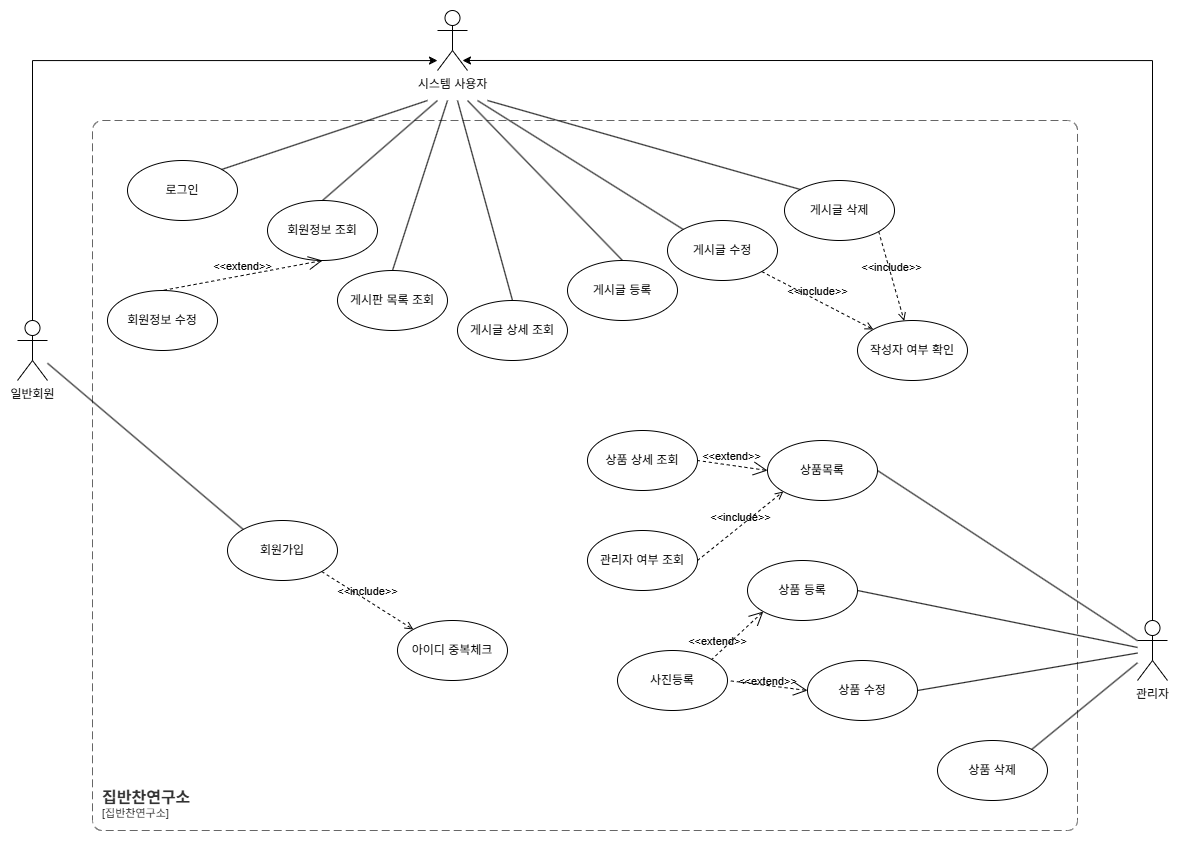

The diagram above was exported from draw.io. Its source (the exported page's mxGraphModel, read from the mxfile embedded in the PNG):
<mxGraphModel dx="1857" dy="1047" grid="1" gridSize="10" guides="1" tooltips="1" connect="1" arrows="1" fold="1" page="1" pageScale="1" pageWidth="827" pageHeight="1169" math="0" shadow="0">
  <root>
    <mxCell id="0" />
    <mxCell id="1" parent="0" />
    <mxCell id="0j6ybGDhUAvdYmgbMB3_-30" value="" style="edgeStyle=orthogonalEdgeStyle;rounded=0;orthogonalLoop=1;jettySize=auto;html=1;" edge="1" parent="1" source="0j6ybGDhUAvdYmgbMB3_-1" target="0j6ybGDhUAvdYmgbMB3_-29">
      <mxGeometry relative="1" as="geometry">
        <Array as="points">
          <mxPoint x="75" y="110" />
        </Array>
      </mxGeometry>
    </mxCell>
    <mxCell id="0j6ybGDhUAvdYmgbMB3_-1" value="일반회원" style="shape=umlActor;verticalLabelPosition=bottom;verticalAlign=top;html=1;" vertex="1" parent="1">
      <mxGeometry x="60" y="370" width="30" height="60" as="geometry" />
    </mxCell>
    <mxCell id="0j6ybGDhUAvdYmgbMB3_-3" value="로그인" style="ellipse;whiteSpace=wrap;html=1;" vertex="1" parent="1">
      <mxGeometry x="170" y="210" width="110" height="60" as="geometry" />
    </mxCell>
    <object c4Name="집반찬연구소" c4Type="SystemScopeBoundary" c4Application="집반찬연구소" label="&lt;font style=&quot;font-size: 16px&quot;&gt;&lt;b&gt;&lt;div style=&quot;text-align: left&quot;&gt;%c4Name%&lt;/div&gt;&lt;/b&gt;&lt;/font&gt;&lt;div style=&quot;text-align: left&quot;&gt;[%c4Application%]&lt;/div&gt;" placeholders="1" id="0j6ybGDhUAvdYmgbMB3_-8">
      <mxCell style="rounded=1;fontSize=11;whiteSpace=wrap;html=1;dashed=1;arcSize=20;fillColor=none;strokeColor=#666666;fontColor=#333333;labelBackgroundColor=none;align=left;verticalAlign=bottom;labelBorderColor=none;spacingTop=0;spacing=10;dashPattern=8 4;metaEdit=1;rotatable=0;perimeter=rectanglePerimeter;noLabel=0;labelPadding=0;allowArrows=0;connectable=0;expand=0;recursiveResize=0;editable=1;pointerEvents=0;absoluteArcSize=1;points=[[0.25,0,0],[0.5,0,0],[0.75,0,0],[1,0.25,0],[1,0.5,0],[1,0.75,0],[0.75,1,0],[0.5,1,0],[0.25,1,0],[0,0.75,0],[0,0.5,0],[0,0.25,0]];" vertex="1" parent="1">
        <mxGeometry x="135" y="170" width="985" height="710" as="geometry" />
      </mxCell>
    </object>
    <mxCell id="0j6ybGDhUAvdYmgbMB3_-9" value="회원가입" style="ellipse;whiteSpace=wrap;html=1;" vertex="1" parent="1">
      <mxGeometry x="270" y="570" width="110" height="60" as="geometry" />
    </mxCell>
    <mxCell id="0j6ybGDhUAvdYmgbMB3_-10" value="게시글 등록" style="ellipse;whiteSpace=wrap;html=1;" vertex="1" parent="1">
      <mxGeometry x="610" y="310" width="110" height="60" as="geometry" />
    </mxCell>
    <mxCell id="0j6ybGDhUAvdYmgbMB3_-32" value="" style="edgeStyle=orthogonalEdgeStyle;rounded=0;orthogonalLoop=1;jettySize=auto;html=1;exitX=0.5;exitY=0;exitDx=0;exitDy=0;exitPerimeter=0;entryX=0.833;entryY=0.833;entryDx=0;entryDy=0;entryPerimeter=0;" edge="1" parent="1" source="0j6ybGDhUAvdYmgbMB3_-13" target="0j6ybGDhUAvdYmgbMB3_-29">
      <mxGeometry relative="1" as="geometry">
        <mxPoint x="970" y="370" as="sourcePoint" />
        <mxPoint x="615" y="110" as="targetPoint" />
        <Array as="points">
          <mxPoint x="1195" y="110" />
        </Array>
      </mxGeometry>
    </mxCell>
    <mxCell id="0j6ybGDhUAvdYmgbMB3_-13" value="관리자" style="shape=umlActor;verticalLabelPosition=bottom;verticalAlign=top;html=1;" vertex="1" parent="1">
      <mxGeometry x="1180" y="670" width="30" height="60" as="geometry" />
    </mxCell>
    <mxCell id="0j6ybGDhUAvdYmgbMB3_-14" value="게시판 목록 조회" style="ellipse;whiteSpace=wrap;html=1;" vertex="1" parent="1">
      <mxGeometry x="380" y="320" width="110" height="60" as="geometry" />
    </mxCell>
    <mxCell id="0j6ybGDhUAvdYmgbMB3_-15" value="게시글 수정" style="ellipse;whiteSpace=wrap;html=1;" vertex="1" parent="1">
      <mxGeometry x="710" y="270" width="110" height="60" as="geometry" />
    </mxCell>
    <mxCell id="0j6ybGDhUAvdYmgbMB3_-16" value="게시글 삭제" style="ellipse;whiteSpace=wrap;html=1;" vertex="1" parent="1">
      <mxGeometry x="827" y="230" width="110" height="60" as="geometry" />
    </mxCell>
    <mxCell id="0j6ybGDhUAvdYmgbMB3_-17" value="작성자 여부 확인" style="ellipse;whiteSpace=wrap;html=1;" vertex="1" parent="1">
      <mxGeometry x="900" y="370" width="110" height="60" as="geometry" />
    </mxCell>
    <mxCell id="0j6ybGDhUAvdYmgbMB3_-18" value="게시글 상세 조회" style="ellipse;whiteSpace=wrap;html=1;" vertex="1" parent="1">
      <mxGeometry x="500" y="350" width="110" height="60" as="geometry" />
    </mxCell>
    <mxCell id="0j6ybGDhUAvdYmgbMB3_-19" value="아이디 중복체크" style="ellipse;whiteSpace=wrap;html=1;" vertex="1" parent="1">
      <mxGeometry x="440" y="670" width="110" height="60" as="geometry" />
    </mxCell>
    <mxCell id="0j6ybGDhUAvdYmgbMB3_-20" value="회원정보 조회" style="ellipse;whiteSpace=wrap;html=1;" vertex="1" parent="1">
      <mxGeometry x="310" y="250" width="110" height="60" as="geometry" />
    </mxCell>
    <mxCell id="0j6ybGDhUAvdYmgbMB3_-21" value="회원정보 수정" style="ellipse;whiteSpace=wrap;html=1;" vertex="1" parent="1">
      <mxGeometry x="150" y="340" width="110" height="60" as="geometry" />
    </mxCell>
    <mxCell id="0j6ybGDhUAvdYmgbMB3_-23" value="상품목록" style="ellipse;whiteSpace=wrap;html=1;" vertex="1" parent="1">
      <mxGeometry x="810" y="490" width="110" height="60" as="geometry" />
    </mxCell>
    <mxCell id="0j6ybGDhUAvdYmgbMB3_-24" value="상품 수정" style="ellipse;whiteSpace=wrap;html=1;" vertex="1" parent="1">
      <mxGeometry x="850" y="710" width="110" height="60" as="geometry" />
    </mxCell>
    <mxCell id="0j6ybGDhUAvdYmgbMB3_-25" value="상품 삭제" style="ellipse;whiteSpace=wrap;html=1;" vertex="1" parent="1">
      <mxGeometry x="980" y="790" width="110" height="60" as="geometry" />
    </mxCell>
    <mxCell id="0j6ybGDhUAvdYmgbMB3_-26" value="상품 등록" style="ellipse;whiteSpace=wrap;html=1;" vertex="1" parent="1">
      <mxGeometry x="790" y="610" width="110" height="60" as="geometry" />
    </mxCell>
    <mxCell id="0j6ybGDhUAvdYmgbMB3_-29" value="시스템 사용자" style="shape=umlActor;verticalLabelPosition=bottom;verticalAlign=top;html=1;" vertex="1" parent="1">
      <mxGeometry x="480" y="60" width="30" height="60" as="geometry" />
    </mxCell>
    <mxCell id="0j6ybGDhUAvdYmgbMB3_-33" value="" style="edgeStyle=none;html=1;endArrow=none;verticalAlign=bottom;rounded=0;entryX=1;entryY=0;entryDx=0;entryDy=0;" edge="1" parent="1" target="0j6ybGDhUAvdYmgbMB3_-3">
      <mxGeometry width="160" relative="1" as="geometry">
        <mxPoint x="470" y="150" as="sourcePoint" />
        <mxPoint x="450" y="250" as="targetPoint" />
      </mxGeometry>
    </mxCell>
    <mxCell id="0j6ybGDhUAvdYmgbMB3_-34" value="" style="edgeStyle=none;html=1;endArrow=none;verticalAlign=bottom;rounded=0;entryX=0.5;entryY=0;entryDx=0;entryDy=0;" edge="1" parent="1" target="0j6ybGDhUAvdYmgbMB3_-20">
      <mxGeometry width="160" relative="1" as="geometry">
        <mxPoint x="480" y="150" as="sourcePoint" />
        <mxPoint x="610" y="240" as="targetPoint" />
      </mxGeometry>
    </mxCell>
    <mxCell id="0j6ybGDhUAvdYmgbMB3_-35" value="&amp;lt;&amp;lt;extend&amp;gt;&amp;gt;" style="edgeStyle=none;html=1;startArrow=open;endArrow=none;startSize=12;verticalAlign=bottom;dashed=1;labelBackgroundColor=none;rounded=0;entryX=0.5;entryY=0;entryDx=0;entryDy=0;exitX=0.5;exitY=1;exitDx=0;exitDy=0;" edge="1" parent="1" source="0j6ybGDhUAvdYmgbMB3_-20" target="0j6ybGDhUAvdYmgbMB3_-21">
      <mxGeometry width="160" relative="1" as="geometry">
        <mxPoint x="220" y="410" as="sourcePoint" />
        <mxPoint x="380" y="410" as="targetPoint" />
      </mxGeometry>
    </mxCell>
    <mxCell id="0j6ybGDhUAvdYmgbMB3_-36" value="" style="edgeStyle=none;html=1;endArrow=none;verticalAlign=bottom;rounded=0;exitX=1;exitY=0.5;exitDx=0;exitDy=0;" edge="1" parent="1" source="0j6ybGDhUAvdYmgbMB3_-23" target="0j6ybGDhUAvdYmgbMB3_-13">
      <mxGeometry width="160" relative="1" as="geometry">
        <mxPoint x="460" y="320" as="sourcePoint" />
        <mxPoint x="620" y="320" as="targetPoint" />
      </mxGeometry>
    </mxCell>
    <mxCell id="0j6ybGDhUAvdYmgbMB3_-37" value="" style="edgeStyle=none;html=1;endArrow=none;verticalAlign=bottom;rounded=0;entryX=0;entryY=0;entryDx=0;entryDy=0;" edge="1" parent="1" source="0j6ybGDhUAvdYmgbMB3_-1" target="0j6ybGDhUAvdYmgbMB3_-9">
      <mxGeometry width="160" relative="1" as="geometry">
        <mxPoint x="480" y="430" as="sourcePoint" />
        <mxPoint x="640" y="430" as="targetPoint" />
      </mxGeometry>
    </mxCell>
    <mxCell id="0j6ybGDhUAvdYmgbMB3_-38" value="&amp;lt;&amp;lt;include&amp;gt;&amp;gt;" style="edgeStyle=none;html=1;endArrow=open;verticalAlign=bottom;dashed=1;labelBackgroundColor=none;rounded=0;exitX=1;exitY=1;exitDx=0;exitDy=0;entryX=0;entryY=0;entryDx=0;entryDy=0;" edge="1" parent="1" source="0j6ybGDhUAvdYmgbMB3_-9" target="0j6ybGDhUAvdYmgbMB3_-19">
      <mxGeometry width="160" relative="1" as="geometry">
        <mxPoint x="480" y="430" as="sourcePoint" />
        <mxPoint x="390" y="540" as="targetPoint" />
      </mxGeometry>
    </mxCell>
    <mxCell id="0j6ybGDhUAvdYmgbMB3_-41" value="" style="edgeStyle=none;html=1;endArrow=none;verticalAlign=bottom;rounded=0;entryX=0.5;entryY=0;entryDx=0;entryDy=0;" edge="1" parent="1" target="0j6ybGDhUAvdYmgbMB3_-14">
      <mxGeometry width="160" relative="1" as="geometry">
        <mxPoint x="490" y="150" as="sourcePoint" />
        <mxPoint x="640" y="430" as="targetPoint" />
      </mxGeometry>
    </mxCell>
    <mxCell id="0j6ybGDhUAvdYmgbMB3_-44" value="" style="edgeStyle=none;html=1;endArrow=none;verticalAlign=bottom;rounded=0;entryX=0.5;entryY=0;entryDx=0;entryDy=0;" edge="1" parent="1" target="0j6ybGDhUAvdYmgbMB3_-10">
      <mxGeometry width="160" relative="1" as="geometry">
        <mxPoint x="510" y="150" as="sourcePoint" />
        <mxPoint x="500" y="390" as="targetPoint" />
      </mxGeometry>
    </mxCell>
    <mxCell id="0j6ybGDhUAvdYmgbMB3_-45" value="" style="edgeStyle=none;html=1;endArrow=none;verticalAlign=bottom;rounded=0;entryX=0;entryY=0;entryDx=0;entryDy=0;" edge="1" parent="1" target="0j6ybGDhUAvdYmgbMB3_-15">
      <mxGeometry width="160" relative="1" as="geometry">
        <mxPoint x="520" y="150" as="sourcePoint" />
        <mxPoint x="665" y="430" as="targetPoint" />
      </mxGeometry>
    </mxCell>
    <mxCell id="0j6ybGDhUAvdYmgbMB3_-46" value="" style="edgeStyle=none;html=1;endArrow=none;verticalAlign=bottom;rounded=0;entryX=0;entryY=0;entryDx=0;entryDy=0;" edge="1" parent="1" target="0j6ybGDhUAvdYmgbMB3_-16">
      <mxGeometry width="160" relative="1" as="geometry">
        <mxPoint x="530" y="150" as="sourcePoint" />
        <mxPoint x="640" y="430" as="targetPoint" />
      </mxGeometry>
    </mxCell>
    <mxCell id="0j6ybGDhUAvdYmgbMB3_-47" value="&amp;lt;&amp;lt;include&amp;gt;&amp;gt;" style="edgeStyle=none;html=1;endArrow=open;verticalAlign=bottom;dashed=1;labelBackgroundColor=none;rounded=0;exitX=1;exitY=1;exitDx=0;exitDy=0;entryX=0;entryY=0;entryDx=0;entryDy=0;" edge="1" parent="1" source="0j6ybGDhUAvdYmgbMB3_-15" target="0j6ybGDhUAvdYmgbMB3_-17">
      <mxGeometry width="160" relative="1" as="geometry">
        <mxPoint x="480" y="430" as="sourcePoint" />
        <mxPoint x="640" y="430" as="targetPoint" />
      </mxGeometry>
    </mxCell>
    <mxCell id="0j6ybGDhUAvdYmgbMB3_-48" value="&amp;lt;&amp;lt;include&amp;gt;&amp;gt;" style="edgeStyle=none;html=1;endArrow=open;verticalAlign=bottom;dashed=1;labelBackgroundColor=none;rounded=0;exitX=1;exitY=1;exitDx=0;exitDy=0;" edge="1" parent="1" source="0j6ybGDhUAvdYmgbMB3_-16" target="0j6ybGDhUAvdYmgbMB3_-17">
      <mxGeometry width="160" relative="1" as="geometry">
        <mxPoint x="880" y="370" as="sourcePoint" />
        <mxPoint x="1002" y="388" as="targetPoint" />
      </mxGeometry>
    </mxCell>
    <mxCell id="0j6ybGDhUAvdYmgbMB3_-50" value="상품 상세 조회" style="ellipse;whiteSpace=wrap;html=1;" vertex="1" parent="1">
      <mxGeometry x="630" y="480" width="110" height="60" as="geometry" />
    </mxCell>
    <mxCell id="0j6ybGDhUAvdYmgbMB3_-51" value="&amp;lt;&amp;lt;extend&amp;gt;&amp;gt;" style="edgeStyle=none;html=1;startArrow=open;endArrow=none;startSize=12;verticalAlign=bottom;dashed=1;labelBackgroundColor=none;rounded=0;entryX=1;entryY=0.5;entryDx=0;entryDy=0;exitX=0;exitY=0.5;exitDx=0;exitDy=0;" edge="1" parent="1" source="0j6ybGDhUAvdYmgbMB3_-23" target="0j6ybGDhUAvdYmgbMB3_-50">
      <mxGeometry width="160" relative="1" as="geometry">
        <mxPoint x="680" y="520" as="sourcePoint" />
        <mxPoint x="640" y="580" as="targetPoint" />
      </mxGeometry>
    </mxCell>
    <mxCell id="0j6ybGDhUAvdYmgbMB3_-52" value="" style="edgeStyle=none;html=1;endArrow=none;verticalAlign=bottom;rounded=0;exitX=1;exitY=0.5;exitDx=0;exitDy=0;" edge="1" parent="1" source="0j6ybGDhUAvdYmgbMB3_-26" target="0j6ybGDhUAvdYmgbMB3_-13">
      <mxGeometry width="160" relative="1" as="geometry">
        <mxPoint x="1150" y="700" as="sourcePoint" />
        <mxPoint x="1410" y="870" as="targetPoint" />
      </mxGeometry>
    </mxCell>
    <mxCell id="0j6ybGDhUAvdYmgbMB3_-53" value="관리자 여부 조회" style="ellipse;whiteSpace=wrap;html=1;" vertex="1" parent="1">
      <mxGeometry x="630" y="580" width="110" height="60" as="geometry" />
    </mxCell>
    <mxCell id="0j6ybGDhUAvdYmgbMB3_-54" value="&amp;lt;&amp;lt;include&amp;gt;&amp;gt;" style="edgeStyle=none;html=1;endArrow=open;verticalAlign=bottom;dashed=1;labelBackgroundColor=none;rounded=0;entryX=0;entryY=1;entryDx=0;entryDy=0;" edge="1" parent="1" target="0j6ybGDhUAvdYmgbMB3_-23">
      <mxGeometry width="160" relative="1" as="geometry">
        <mxPoint x="740" y="610" as="sourcePoint" />
        <mxPoint x="902" y="598" as="targetPoint" />
      </mxGeometry>
    </mxCell>
    <mxCell id="0j6ybGDhUAvdYmgbMB3_-55" value="" style="edgeStyle=none;html=1;endArrow=none;verticalAlign=bottom;rounded=0;exitX=1;exitY=0.5;exitDx=0;exitDy=0;" edge="1" parent="1" source="0j6ybGDhUAvdYmgbMB3_-24" target="0j6ybGDhUAvdYmgbMB3_-13">
      <mxGeometry width="160" relative="1" as="geometry">
        <mxPoint x="1010" y="710" as="sourcePoint" />
        <mxPoint x="1290" y="767" as="targetPoint" />
      </mxGeometry>
    </mxCell>
    <mxCell id="0j6ybGDhUAvdYmgbMB3_-56" value="" style="edgeStyle=none;html=1;endArrow=none;verticalAlign=bottom;rounded=0;exitX=1;exitY=0;exitDx=0;exitDy=0;" edge="1" parent="1" source="0j6ybGDhUAvdYmgbMB3_-25" target="0j6ybGDhUAvdYmgbMB3_-13">
      <mxGeometry width="160" relative="1" as="geometry">
        <mxPoint x="1073" y="795" as="sourcePoint" />
        <mxPoint x="1280" y="760" as="targetPoint" />
      </mxGeometry>
    </mxCell>
    <mxCell id="0j6ybGDhUAvdYmgbMB3_-59" value="" style="edgeStyle=none;html=1;endArrow=none;verticalAlign=bottom;rounded=0;entryX=0.5;entryY=0;entryDx=0;entryDy=0;" edge="1" parent="1" target="0j6ybGDhUAvdYmgbMB3_-18">
      <mxGeometry width="160" relative="1" as="geometry">
        <mxPoint x="500" y="150" as="sourcePoint" />
        <mxPoint x="710" y="300" as="targetPoint" />
      </mxGeometry>
    </mxCell>
    <mxCell id="0j6ybGDhUAvdYmgbMB3_-60" value="사진등록" style="ellipse;whiteSpace=wrap;html=1;" vertex="1" parent="1">
      <mxGeometry x="660" y="700" width="110" height="60" as="geometry" />
    </mxCell>
    <mxCell id="0j6ybGDhUAvdYmgbMB3_-61" value="&amp;lt;&amp;lt;extend&amp;gt;&amp;gt;" style="edgeStyle=none;html=1;startArrow=open;endArrow=none;startSize=12;verticalAlign=bottom;dashed=1;labelBackgroundColor=none;rounded=0;entryX=1;entryY=0;entryDx=0;entryDy=0;exitX=0;exitY=1;exitDx=0;exitDy=0;" edge="1" parent="1" source="0j6ybGDhUAvdYmgbMB3_-26" target="0j6ybGDhUAvdYmgbMB3_-60">
      <mxGeometry x="0.7038" y="-2" width="160" relative="1" as="geometry">
        <mxPoint x="830" y="680" as="sourcePoint" />
        <mxPoint x="760" y="670" as="targetPoint" />
        <mxPoint as="offset" />
      </mxGeometry>
    </mxCell>
    <mxCell id="0j6ybGDhUAvdYmgbMB3_-62" value="&amp;lt;&amp;lt;extend&amp;gt;&amp;gt;" style="edgeStyle=none;html=1;startArrow=open;endArrow=none;startSize=12;verticalAlign=bottom;dashed=1;labelBackgroundColor=none;rounded=0;entryX=1;entryY=0.5;entryDx=0;entryDy=0;exitX=0;exitY=0.5;exitDx=0;exitDy=0;" edge="1" parent="1" source="0j6ybGDhUAvdYmgbMB3_-24" target="0j6ybGDhUAvdYmgbMB3_-60">
      <mxGeometry x="-0.0154" y="5" width="160" relative="1" as="geometry">
        <mxPoint x="822" y="730" as="sourcePoint" />
        <mxPoint x="770" y="778" as="targetPoint" />
        <mxPoint as="offset" />
      </mxGeometry>
    </mxCell>
  </root>
</mxGraphModel>